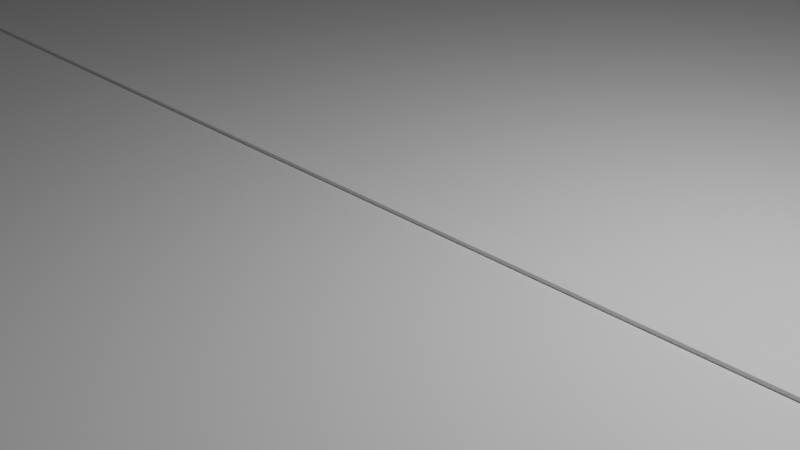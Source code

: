 # Source: Pitch.blend  (saved by Blender 2.81.16; exported with 4.5.12 LTS)
import bpy
from mathutils import Matrix  # noqa: F401  (used for matrix-valued properties, if any)

bpy.ops.wm.read_factory_settings(use_empty=True)
scene = bpy.context.scene
scene.name = 'Scene'

# ---- collections
col_collection = bpy.data.collections.new('Collection'); scene.collection.children.link(col_collection)

# ---- materials (node trees are filled in below, after node groups)
mat_material = bpy.data.materials.new('Material')
mat_material.alpha_threshold = 0.0
mat_material.use_transparent_shadow = False
mat_material.line_color = (0.0, 0.0, 0.0, 1.0)

# ---- material node trees
mat_material.use_nodes = True; mat_material.node_tree.nodes.clear()
_N = mat_material.node_tree.nodes; _L = mat_material.node_tree.links
n0 = _N.new('ShaderNodeOutputMaterial'); n0.name = 'Material Output'; n0.location = (300, 300)
n1 = _N.new('ShaderNodeBsdfPrincipled'); n1.name = 'Principled BSDF'; n1.location = (10, 300)
n1.distribution = 'GGX'
n1.subsurface_method = 'BURLEY'
n1.inputs[2].default_value = 0.4
n1.inputs[3].default_value = 1.45
n1.inputs[27].default_value = (0.0, 0.0, 0.0, 1.0)
n1.inputs[28].default_value = 1.0
_L.new(n1.outputs[0], n0.inputs[0])
n0.is_active_output = True

# ---- world
world_world = bpy.data.worlds.new('World'); scene.world = world_world
world_world.use_nodes = True; world_world.node_tree.nodes.clear()
_N = world_world.node_tree.nodes; _L = world_world.node_tree.links
n0 = _N.new('ShaderNodeOutputWorld'); n0.name = 'World Output'; n0.location = (300, 300)
n1 = _N.new('ShaderNodeBackground'); n1.name = 'Background'; n1.location = (10, 300)
n1.inputs[0].default_value = (0.05088, 0.05088, 0.05088, 1.0)
_L.new(n1.outputs[0], n0.inputs[0])
n0.is_active_output = True
world_world.color = (0.05088, 0.05088, 0.05088)
world_world.use_sun_shadow = False
world_world.sun_shadow_jitter_overblur = 0.0

# ---- cameras
cam_camera = bpy.data.cameras.new('Camera')
cam_camera.clip_end = 100.0
cam_camera.ortho_scale = 7.314

# ---- lights
light_light = bpy.data.lights.new('Light', 'POINT')
light_light.transmission_factor = 0.0
light_light.energy = 1000.0
light_light.shadow_soft_size = 0.1
light_light.shadow_maximum_resolution = 0.006
light_light.use_absolute_resolution = True

# ---- meshes
me_cube = bpy.data.meshes.new('Cube')
me_cube.from_pydata([(1.0, 1.0, 1.0), (1.0, 1.0, -1.0), (1.0, -1.0, 1.0), (1.0, -1.0, -1.0), (-1.0, 1.0, 1.0), (-1.0, 1.0, -1.0), (-1.0, -1.0, 1.0), (-1.0, -1.0, -1.0), (-1.0, -0.005303, -1.0), (-1.0, 0.005303, -1.0), (1.0, 0.005303, 1.0), (1.0, -0.005303, 1.0), (-1.0, -0.005303, 1.0), (-1.0, 0.005303, 1.0), (1.0, -0.005303, -1.0), (1.0, 0.005303, -1.0), (1.0, 0.005303, 1.293), (1.0, -0.005303, 1.293), (-1.0, -0.005303, 1.293), (-1.0, 0.005303, 1.293)], [], [(3, 2, 6, 7), (14, 11, 2, 3), (9, 13, 4, 5), (0, 4, 13, 10), (5, 4, 0, 1), (11, 12, 6, 2), (8, 14, 3, 7), (5, 1, 15, 9), (1, 0, 10, 15), (11, 14, 15, 10), (14, 8, 9, 15), (13, 9, 8, 12), (11, 10, 16, 17), (7, 6, 12, 8), (18, 17, 16, 19), (10, 13, 19, 16), (13, 12, 18, 19), (12, 11, 17, 18)])
_uv = me_cube.uv_layers.new(name='UVMap')
_uv.uv.foreach_set('vector', [0.3333, 0.6667, 0.3333, 0.3333, 0.6667, 0.3333, 0.6667, 0.6667, 0.3333, 0.1658, 6.423e-08, 0.1658, 0.0, 8.941e-08, 0.3333, 0.0, 0.6667, 0.1658, 0.3333, 0.1658, 0.3333, 3.974e-08, 0.6667, 0.0, 0.9974, -0.0003786, 0.9974, 0.9997, 0.5013, 0.9997, 0.5013, -0.0003784, 0.3333, 0.6667, 3.974e-08, 0.6667, 0.0, 0.3333, 0.3333, 0.3333, 0.4961, -0.0003784, 0.4961, 0.9997, 5.96e-08, 0.9997, 0.0, -0.0003784, 1.0, 0.1658, 0.6667, 0.1658, 0.6667, 2.98e-08, 1.0, 0.0, 1.0, 0.3333, 0.6667, 0.3333, 0.6667, 0.1676, 1.0, 0.1676, 0.3333, 0.3333, 1.291e-07, 0.3333, 6.491e-08, 0.1676, 0.3333, 0.1676, 6.423e-08, 0.1658, 0.3333, 0.1658, 0.3333, 0.1676, 6.491e-08, 0.1676, 0.6667, 0.1658, 1.0, 0.1658, 1.0, 0.1676, 0.6667, 0.1676, 0.3333, 0.1658, 0.6667, 0.1658, 0.6667, 0.1676, 0.3333, 0.1676, 6.423e-08, 0.1658, 6.491e-08, 0.1676, 6.491e-08, 0.1676, 6.423e-08, 0.1658, 0.6667, 0.3333, 0.3333, 0.3333, 0.3333, 0.1676, 0.6667, 0.1676, 0.4986, 0.7741, 0.4986, 0.2243, 0.5015, 0.2243, 0.5015, 0.7741, 0.5015, 0.0005475, 0.5015, 1.001, 0.5015, 1.001, 0.5015, 0.0005475, 0.3333, 0.1658, 0.3333, 0.1676, 0.3333, 0.1676, 0.3333, 0.1658, 0.4992, 1.001, 0.4992, 0.0005475, 0.4992, 0.0005475, 0.4992, 1.001])
me_cube.materials.append(mat_material)
me_cube.use_remesh_preserve_volume = False
me_cube.use_remesh_preserve_attributes = False
me_cube.use_mirror_vertex_groups = False
me_cube.update()

# ---- objects
ob_cube = bpy.data.objects.new('Cube', me_cube)
ob_light = bpy.data.objects.new('Light', light_light)
ob_camera = bpy.data.objects.new('Camera', cam_camera)

# ---- transforms, parenting, visibility, modifiers, constraints
ob_cube.location = (0.0, 0.0, 0.0)
ob_cube.scale = (17.19, 33.05, 0.1515)
ob_cube.lock_rotations_4d = False
ob_cube.empty_display_type = 'ARROWS'
ob_cube.lineart.crease_threshold = 0.0
ob_light.location = (4.076, 1.005, 5.904)
ob_light.rotation_euler = (0.6503, 0.05522, 1.866)
ob_light.lock_rotations_4d = False
ob_light.empty_display_type = 'ARROWS'
ob_light.color = (0.0, 0.0, 0.0, 0.0)
ob_light.lineart.crease_threshold = 0.0
ob_camera.location = (7.359, -6.926, 4.958)
ob_camera.rotation_euler = (1.109, 0.0, 0.8149)
ob_camera.lock_rotations_4d = False
ob_camera.empty_display_type = 'ARROWS'
ob_camera.color = (0.0, 0.0, 0.0, 0.0)
ob_camera.display_type = 'WIRE'
ob_camera.lineart.crease_threshold = 0.0

# ---- collection membership
col_collection.objects.link(ob_cube)
col_collection.objects.link(ob_light)
col_collection.objects.link(ob_camera)

# ---- scene / render settings (as saved in the file)
scene.camera = ob_camera
scene.frame_start = 1; scene.frame_end = 250; scene.frame_set(0)
scene.render.engine = 'BLENDER_EEVEE_NEXT'
scene.cycles.use_denoising = False
scene.cycles.samples = 128
scene.cycles.sampling_pattern = 'TABULATED_SOBOL'
scene.cycles.use_adaptive_sampling = False
scene.cycles.use_light_tree = False
scene.view_settings.view_transform = 'Filmic'
bpy.context.view_layer.update()
